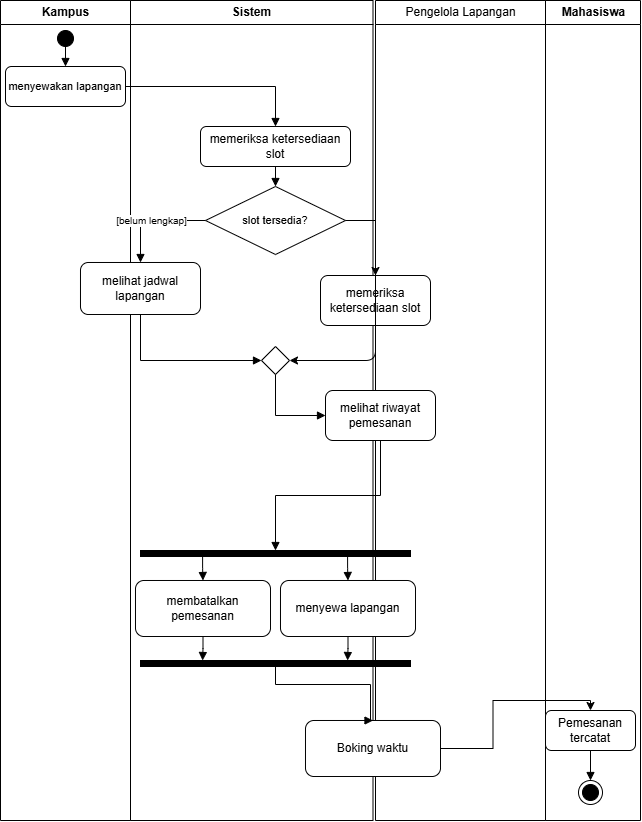

The diagram above was exported from draw.io. Its source (the exported page's mxGraphModel, read from the mxfile embedded in the PNG):
<mxGraphModel dx="1226" dy="1383" grid="1" gridSize="10" guides="1" tooltips="1" connect="1" arrows="1" fold="1" page="1" pageScale="1" pageWidth="850" pageHeight="1100" math="0" shadow="0">
  <root>
    <mxCell id="0" />
    <mxCell id="1" parent="0" />
    <mxCell id="2qcRI2UBFtyQfGzdEUyJ-84" parent="1" style="swimlane;startSize=24;fillColor=none;fontStyle=1;html=1;" value="Kampus" vertex="1">
      <mxGeometry height="820" width="130" x="380" y="250" as="geometry" />
    </mxCell>
    <mxCell id="2qcRI2UBFtyQfGzdEUyJ-85" parent="2qcRI2UBFtyQfGzdEUyJ-84" style="ellipse;fillColor=#000000;strokeColor=#000000;html=1;" value="" vertex="1">
      <mxGeometry height="16" width="16" x="57" y="30" as="geometry" />
    </mxCell>
    <mxCell id="2qcRI2UBFtyQfGzdEUyJ-86" parent="1" style="swimlane;startSize=24;fillColor=none;fontStyle=1;html=1;" value="Sistem" vertex="1">
      <mxGeometry height="820" width="242.5" x="510" y="250" as="geometry" />
    </mxCell>
    <mxCell id="2qcRI2UBFtyQfGzdEUyJ-152" parent="2qcRI2UBFtyQfGzdEUyJ-86" style="rounded=1;whiteSpace=wrap;html=1;fontSize=11;" value="&lt;span style=&quot;color: rgb(0, 0, 0); font-size: 12px;&quot;&gt;memeriksa ketersediaan slot&lt;/span&gt;" vertex="1">
      <mxGeometry height="50" width="110" x="190" y="275" as="geometry" />
    </mxCell>
    <mxCell id="2qcRI2UBFtyQfGzdEUyJ-91" parent="2qcRI2UBFtyQfGzdEUyJ-86" style="rhombus;whiteSpace=wrap;html=1;fontSize=11;" value="slot tersedia?" vertex="1">
      <mxGeometry height="68" width="140" x="75" y="186" as="geometry" />
    </mxCell>
    <mxCell id="2qcRI2UBFtyQfGzdEUyJ-155" edge="1" parent="2qcRI2UBFtyQfGzdEUyJ-86" source="2qcRI2UBFtyQfGzdEUyJ-91" style="edgeStyle=orthogonalEdgeStyle;html=1;exitX=1;exitY=0.5;exitDx=0;exitDy=0;entryX=0.5;entryY=0;entryDx=0;entryDy=0;rounded=0;curved=0;" target="2qcRI2UBFtyQfGzdEUyJ-152">
      <mxGeometry relative="1" as="geometry" />
    </mxCell>
    <mxCell id="2qcRI2UBFtyQfGzdEUyJ-92" parent="2qcRI2UBFtyQfGzdEUyJ-86" style="rounded=1;whiteSpace=wrap;html=1;fontSize=11;" value="&lt;span style=&quot;color: rgb(0, 0, 0); font-size: 12px;&quot;&gt;melihat jadwal lapangan&lt;/span&gt;" vertex="1">
      <mxGeometry height="52" width="120" x="-50" y="262" as="geometry" />
    </mxCell>
    <mxCell id="2qcRI2UBFtyQfGzdEUyJ-105" edge="1" parent="2qcRI2UBFtyQfGzdEUyJ-86" source="2qcRI2UBFtyQfGzdEUyJ-91" style="edgeStyle=orthogonalEdgeStyle;rounded=0;html=1;endArrow=block;endFill=1;fontSize=10;exitX=0;exitY=0.5;exitDx=0;exitDy=0;entryX=0.5;entryY=0;entryDx=0;entryDy=0;" target="2qcRI2UBFtyQfGzdEUyJ-92" value="[belum lengkap]">
      <mxGeometry relative="1" as="geometry" />
    </mxCell>
    <mxCell id="2qcRI2UBFtyQfGzdEUyJ-87" parent="1" style="swimlane;startSize=24;fillColor=none;fontStyle=1;html=1;" value="&lt;span style=&quot;color: rgb(0, 0, 0); font-weight: 400;&quot;&gt;Pengelola Lapangan&lt;/span&gt;" vertex="1">
      <mxGeometry height="820" width="170" x="755" y="250" as="geometry" />
    </mxCell>
    <mxCell id="2qcRI2UBFtyQfGzdEUyJ-94" parent="2qcRI2UBFtyQfGzdEUyJ-87" style="rounded=1;whiteSpace=wrap;html=1;fontSize=11;" value="&lt;span style=&quot;color: rgb(0, 0, 0); font-size: 12px;&quot;&gt;melihat riwayat pemesanan&lt;/span&gt;" vertex="1">
      <mxGeometry height="50" width="110" x="-50" y="390" as="geometry" />
    </mxCell>
    <mxCell id="2qcRI2UBFtyQfGzdEUyJ-157" parent="2qcRI2UBFtyQfGzdEUyJ-87" style="rounded=1;whiteSpace=wrap;html=1;fontSize=11;" value="&lt;span style=&quot;color: rgb(0, 0, 0); font-size: 12px;&quot;&gt;Boking waktu&lt;/span&gt;" vertex="1">
      <mxGeometry height="56" width="135" x="-70" y="720" as="geometry" />
    </mxCell>
    <mxCell id="2qcRI2UBFtyQfGzdEUyJ-88" parent="1" style="swimlane;startSize=24;fillColor=none;fontStyle=1;html=1;" value="Mahasiswa" vertex="1">
      <mxGeometry height="820" width="95" x="925" y="250" as="geometry">
        <mxRectangle height="30" width="100" x="560" y="20" as="alternateBounds" />
      </mxGeometry>
    </mxCell>
    <mxCell id="2qcRI2UBFtyQfGzdEUyJ-89" parent="1" style="rounded=1;whiteSpace=wrap;html=1;fontSize=11;" value="menyewakan lapangan" vertex="1">
      <mxGeometry height="40" width="120" x="385" y="316" as="geometry" />
    </mxCell>
    <mxCell id="2qcRI2UBFtyQfGzdEUyJ-90" parent="1" style="rounded=1;whiteSpace=wrap;html=1;fontSize=11;" value="&lt;span style=&quot;color: rgb(0, 0, 0); font-size: 12px;&quot;&gt;memeriksa ketersediaan slot&lt;/span&gt;" vertex="1">
      <mxGeometry height="40" width="150" x="580" y="376" as="geometry" />
    </mxCell>
    <mxCell id="2qcRI2UBFtyQfGzdEUyJ-93" parent="1" style="rhombus;html=1;" value="" vertex="1">
      <mxGeometry height="28" width="28" x="641" y="596" as="geometry" />
    </mxCell>
    <mxCell id="2qcRI2UBFtyQfGzdEUyJ-96" parent="1" style="rounded=0;fillColor=#000000;strokeColor=#000000;html=1;" value="" vertex="1">
      <mxGeometry height="6" width="270" x="520" y="800" as="geometry" />
    </mxCell>
    <mxCell id="2qcRI2UBFtyQfGzdEUyJ-97" parent="1" style="rounded=1;whiteSpace=wrap;html=1;fontSize=11;" value="&lt;span style=&quot;color: rgb(0, 0, 0); font-size: 12px;&quot;&gt;membatalkan&lt;/span&gt;&lt;br style=&quot;color: rgb(63, 63, 63); scrollbar-color: rgba(168, 169, 170, 0.52) rgb(18, 19, 20); font-size: 12px;&quot;&gt;&lt;span style=&quot;color: rgb(0, 0, 0); font-size: 12px;&quot;&gt;pemesanan&lt;/span&gt;" vertex="1">
      <mxGeometry height="56" width="135" x="515" y="830" as="geometry" />
    </mxCell>
    <mxCell id="2qcRI2UBFtyQfGzdEUyJ-98" parent="1" style="rounded=1;whiteSpace=wrap;html=1;fontSize=11;" value="&lt;span style=&quot;font-size: 12px;&quot;&gt;menyewa lapangan&lt;/span&gt;" vertex="1">
      <mxGeometry height="56" width="135" x="660" y="830" as="geometry" />
    </mxCell>
    <mxCell id="2qcRI2UBFtyQfGzdEUyJ-99" parent="1" style="rounded=0;fillColor=#000000;strokeColor=#000000;html=1;" value="" vertex="1">
      <mxGeometry height="6" width="270" x="520" y="910" as="geometry" />
    </mxCell>
    <mxCell id="2qcRI2UBFtyQfGzdEUyJ-100" parent="1" style="rounded=1;whiteSpace=wrap;html=1;fontSize=11;" value="&lt;span style=&quot;color: rgb(0, 0, 0); font-size: 12px;&quot;&gt;Pemesanan tercatat&lt;/span&gt;" vertex="1">
      <mxGeometry height="40" width="90" x="925" y="960" as="geometry" />
    </mxCell>
    <mxCell id="2qcRI2UBFtyQfGzdEUyJ-101" parent="1" style="ellipse;shape=endState;fillColor=#000000;strokeColor=#000000;html=1;" value="" vertex="1">
      <mxGeometry height="24" width="24" x="958" y="1030" as="geometry" />
    </mxCell>
    <mxCell id="2qcRI2UBFtyQfGzdEUyJ-102" edge="1" parent="1" source="2qcRI2UBFtyQfGzdEUyJ-85" style="edgeStyle=orthogonalEdgeStyle;rounded=0;html=1;endArrow=block;endFill=1;" target="2qcRI2UBFtyQfGzdEUyJ-89">
      <mxGeometry relative="1" as="geometry" />
    </mxCell>
    <mxCell id="2qcRI2UBFtyQfGzdEUyJ-103" edge="1" parent="1" source="2qcRI2UBFtyQfGzdEUyJ-89" style="edgeStyle=orthogonalEdgeStyle;rounded=0;html=1;endArrow=block;endFill=1;exitX=1;exitY=0.5;exitDx=0;exitDy=0;entryX=0.5;entryY=0;entryDx=0;entryDy=0;" target="2qcRI2UBFtyQfGzdEUyJ-90">
      <mxGeometry relative="1" as="geometry" />
    </mxCell>
    <mxCell id="2qcRI2UBFtyQfGzdEUyJ-104" edge="1" parent="1" source="2qcRI2UBFtyQfGzdEUyJ-90" style="edgeStyle=orthogonalEdgeStyle;rounded=0;html=1;endArrow=block;endFill=1;" target="2qcRI2UBFtyQfGzdEUyJ-91">
      <mxGeometry relative="1" as="geometry" />
    </mxCell>
    <mxCell id="2qcRI2UBFtyQfGzdEUyJ-107" edge="1" parent="1" source="2qcRI2UBFtyQfGzdEUyJ-92" style="edgeStyle=orthogonalEdgeStyle;rounded=0;html=1;endArrow=block;endFill=1;exitX=0.5;exitY=1;exitDx=0;exitDy=0;entryX=0;entryY=0.5;entryDx=0;entryDy=0;" target="2qcRI2UBFtyQfGzdEUyJ-93">
      <mxGeometry relative="1" as="geometry" />
    </mxCell>
    <mxCell id="2qcRI2UBFtyQfGzdEUyJ-108" edge="1" parent="1" source="2qcRI2UBFtyQfGzdEUyJ-93" style="edgeStyle=orthogonalEdgeStyle;rounded=0;html=1;endArrow=block;endFill=1;exitX=0.5;exitY=1;exitDx=0;exitDy=0;entryX=0;entryY=0.5;entryDx=0;entryDy=0;" target="2qcRI2UBFtyQfGzdEUyJ-94">
      <mxGeometry relative="1" as="geometry" />
    </mxCell>
    <mxCell id="2qcRI2UBFtyQfGzdEUyJ-109" edge="1" parent="1" source="2qcRI2UBFtyQfGzdEUyJ-94" style="edgeStyle=orthogonalEdgeStyle;rounded=0;html=1;endArrow=block;endFill=1;exitX=0.5;exitY=1;exitDx=0;exitDy=0;entryX=0.5;entryY=0;entryDx=0;entryDy=0;" target="2qcRI2UBFtyQfGzdEUyJ-96">
      <mxGeometry relative="1" as="geometry">
        <mxPoint x="730.0000000000002" y="745" as="targetPoint" />
      </mxGeometry>
    </mxCell>
    <mxCell id="2qcRI2UBFtyQfGzdEUyJ-111" edge="1" parent="1" source="2qcRI2UBFtyQfGzdEUyJ-96" style="edgeStyle=orthogonalEdgeStyle;rounded=0;html=1;endArrow=block;endFill=1;exitX=0.23;exitY=1;exitDx=0;exitDy=0;entryX=0.5;entryY=0;entryDx=0;entryDy=0;" target="2qcRI2UBFtyQfGzdEUyJ-97">
      <mxGeometry relative="1" as="geometry" />
    </mxCell>
    <mxCell id="2qcRI2UBFtyQfGzdEUyJ-112" edge="1" parent="1" source="2qcRI2UBFtyQfGzdEUyJ-96" style="edgeStyle=orthogonalEdgeStyle;rounded=0;html=1;endArrow=block;endFill=1;exitX=0.767;exitY=1;exitDx=0;exitDy=0;entryX=0.5;entryY=0;entryDx=0;entryDy=0;" target="2qcRI2UBFtyQfGzdEUyJ-98">
      <mxGeometry relative="1" as="geometry" />
    </mxCell>
    <mxCell id="2qcRI2UBFtyQfGzdEUyJ-113" edge="1" parent="1" source="2qcRI2UBFtyQfGzdEUyJ-97" style="edgeStyle=orthogonalEdgeStyle;rounded=0;html=1;endArrow=block;endFill=1;exitX=0.5;exitY=1;exitDx=0;exitDy=0;entryX=0.23;entryY=0;entryDx=0;entryDy=0;" target="2qcRI2UBFtyQfGzdEUyJ-99">
      <mxGeometry relative="1" as="geometry" />
    </mxCell>
    <mxCell id="2qcRI2UBFtyQfGzdEUyJ-114" edge="1" parent="1" source="2qcRI2UBFtyQfGzdEUyJ-98" style="edgeStyle=orthogonalEdgeStyle;rounded=0;html=1;endArrow=block;endFill=1;exitX=0.5;exitY=1;exitDx=0;exitDy=0;entryX=0.767;entryY=0;entryDx=0;entryDy=0;" target="2qcRI2UBFtyQfGzdEUyJ-99">
      <mxGeometry relative="1" as="geometry" />
    </mxCell>
    <mxCell id="2qcRI2UBFtyQfGzdEUyJ-115" edge="1" parent="1" source="2qcRI2UBFtyQfGzdEUyJ-99" style="edgeStyle=orthogonalEdgeStyle;rounded=0;html=1;endArrow=block;endFill=1;exitX=0.5;exitY=1;exitDx=0;exitDy=0;entryX=0.5;entryY=0;entryDx=0;entryDy=0;" target="2qcRI2UBFtyQfGzdEUyJ-157">
      <mxGeometry relative="1" x="0.0561" as="geometry">
        <Array as="points">
          <mxPoint x="655" y="934" />
          <mxPoint x="750" y="934" />
          <mxPoint x="750" y="970" />
        </Array>
      </mxGeometry>
    </mxCell>
    <mxCell id="2qcRI2UBFtyQfGzdEUyJ-116" edge="1" parent="1" source="2qcRI2UBFtyQfGzdEUyJ-100" style="edgeStyle=orthogonalEdgeStyle;rounded=0;html=1;endArrow=block;endFill=1;" target="2qcRI2UBFtyQfGzdEUyJ-101">
      <mxGeometry relative="1" as="geometry" />
    </mxCell>
    <mxCell id="2qcRI2UBFtyQfGzdEUyJ-156" edge="1" parent="1" source="2qcRI2UBFtyQfGzdEUyJ-152" style="edgeStyle=none;html=1;exitX=0.5;exitY=1;exitDx=0;exitDy=0;entryX=1;entryY=0.5;entryDx=0;entryDy=0;" target="2qcRI2UBFtyQfGzdEUyJ-93">
      <mxGeometry relative="1" as="geometry">
        <Array as="points">
          <mxPoint x="755" y="610" />
        </Array>
      </mxGeometry>
    </mxCell>
    <mxCell id="2qcRI2UBFtyQfGzdEUyJ-158" edge="1" parent="1" source="2qcRI2UBFtyQfGzdEUyJ-157" style="edgeStyle=orthogonalEdgeStyle;html=1;exitX=1;exitY=0.5;exitDx=0;exitDy=0;entryX=0.5;entryY=0;entryDx=0;entryDy=0;rounded=0;" target="2qcRI2UBFtyQfGzdEUyJ-100">
      <mxGeometry relative="1" as="geometry" />
    </mxCell>
  </root>
</mxGraphModel>